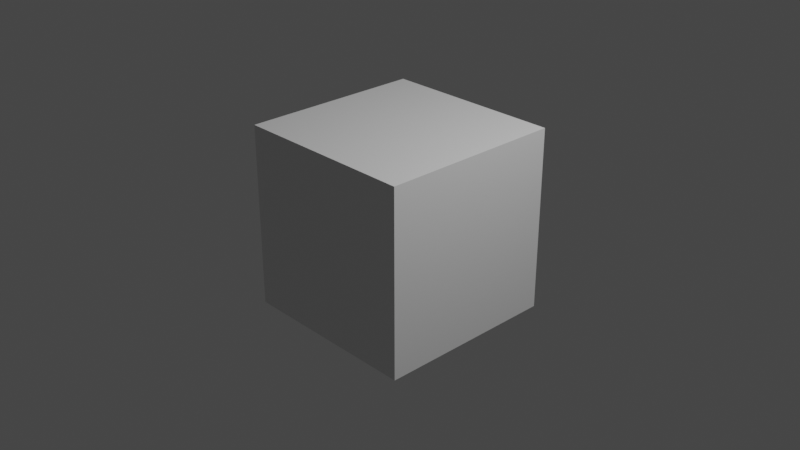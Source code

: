 # Source: singlebone_move.blend  (saved by Blender 2.93.21; exported with 4.5.12 LTS)
import bpy
from mathutils import Matrix  # noqa: F401  (used for matrix-valued properties, if any)

bpy.ops.wm.read_factory_settings(use_empty=True)
scene = bpy.context.scene
scene.name = 'Scene'

# ---- collections
col_collection = bpy.data.collections.new('Collection'); scene.collection.children.link(col_collection)

# ---- materials (node trees are filled in below, after node groups)
mat_material = bpy.data.materials.new('Material')
mat_material.alpha_threshold = 0.0
mat_material.use_transparent_shadow = False
mat_material.line_color = (0.0, 0.0, 0.0, 1.0)

# ---- material node trees
mat_material.use_nodes = True; mat_material.node_tree.nodes.clear()
_N = mat_material.node_tree.nodes; _L = mat_material.node_tree.links
n0 = _N.new('ShaderNodeOutputMaterial'); n0.name = 'Material Output'; n0.location = (300, 300)
n1 = _N.new('ShaderNodeBsdfPrincipled'); n1.name = 'Principled BSDF'; n1.location = (10, 300)
n1.distribution = 'GGX'
n1.subsurface_method = 'BURLEY'
n1.inputs[2].default_value = 0.4
n1.inputs[3].default_value = 1.45
n1.inputs[27].default_value = (0.0, 0.0, 0.0, 1.0)
n1.inputs[28].default_value = 1.0
_L.new(n1.outputs[0], n0.inputs[0])
n0.is_active_output = True

# ---- world
world_world = bpy.data.worlds.new('World'); scene.world = world_world
world_world.use_nodes = True; world_world.node_tree.nodes.clear()
_N = world_world.node_tree.nodes; _L = world_world.node_tree.links
n0 = _N.new('ShaderNodeOutputWorld'); n0.name = 'World Output'; n0.location = (300, 300)
n1 = _N.new('ShaderNodeBackground'); n1.name = 'Background'; n1.location = (10, 300)
n1.inputs[0].default_value = (0.05088, 0.05088, 0.05088, 1.0)
_L.new(n1.outputs[0], n0.inputs[0])
n0.is_active_output = True
world_world.color = (0.05088, 0.05088, 0.05088)
world_world.use_sun_shadow = False
world_world.sun_shadow_jitter_overblur = 0.0

# ---- cameras
cam_camera = bpy.data.cameras.new('Camera')
cam_camera.clip_end = 100.0
cam_camera.ortho_scale = 7.314

# ---- lights
light_light = bpy.data.lights.new('Light', 'POINT')
light_light.transmission_factor = 0.0
light_light.energy = 1000.0
light_light.shadow_soft_size = 0.1
light_light.shadow_maximum_resolution = 0.006
light_light.use_absolute_resolution = True

# ---- meshes
me_cube = bpy.data.meshes.new('Cube')
me_cube.from_pydata([(1.0, 1.0, 1.0), (1.0, 1.0, -1.0), (1.0, -1.0, 1.0), (1.0, -1.0, -1.0), (-1.0, 1.0, 1.0), (-1.0, 1.0, -1.0), (-1.0, -1.0, 1.0), (-1.0, -1.0, -1.0)], [], [(0, 4, 6, 2), (3, 2, 6, 7), (7, 6, 4, 5), (5, 1, 3, 7), (1, 0, 2, 3), (5, 4, 0, 1)])
_uv = me_cube.uv_layers.new(name='UVMap')
_uv.uv.foreach_set('vector', [0.625, 0.5, 0.875, 0.5, 0.875, 0.75, 0.625, 0.75, 0.375, 0.75, 0.625, 0.75, 0.625, 1.0, 0.375, 1.0, 0.375, 0.0, 0.625, 0.0, 0.625, 0.25, 0.375, 0.25, 0.125, 0.5, 0.375, 0.5, 0.375, 0.75, 0.125, 0.75, 0.375, 0.5, 0.625, 0.5, 0.625, 0.75, 0.375, 0.75, 0.375, 0.25, 0.625, 0.25, 0.625, 0.5, 0.375, 0.5])
me_cube.materials.append(mat_material)
me_cube.use_remesh_preserve_volume = False
me_cube.use_remesh_preserve_attributes = False
me_cube.use_mirror_vertex_groups = False
me_cube.update()
arm_armature = bpy.data.armatures.new('Armature')  # bones are not reproduced

# ---- objects
ob_cube = bpy.data.objects.new('Cube', me_cube)
ob_light = bpy.data.objects.new('Light', light_light)
ob_camera = bpy.data.objects.new('Camera', cam_camera)
ob_armature = bpy.data.objects.new('Armature', arm_armature)

# ---- transforms, parenting, visibility, modifiers, constraints
ob_cube.parent = ob_armature
ob_cube.location = (0.0, 0.0, 0.0)
ob_cube.lock_rotations_4d = False
ob_cube.empty_display_type = 'ARROWS'
ob_cube.lineart.crease_threshold = 0.0
_vg = ob_cube.vertex_groups.new(name='Bone')
_vg.add([0, 1, 2, 3, 4, 5, 6, 7], 1.0, 'REPLACE')
_m = ob_cube.modifiers.new('Armature', 'ARMATURE')
_m.object = ob_armature
ob_light.location = (4.076, 1.005, 5.904)
ob_light.rotation_euler = (0.6503, 0.05522, 1.866)
ob_light.lock_rotations_4d = False
ob_light.empty_display_type = 'ARROWS'
ob_light.color = (0.0, 0.0, 0.0, 0.0)
ob_light.lineart.crease_threshold = 0.0
ob_camera.location = (7.359, -6.926, 4.958)
ob_camera.rotation_euler = (1.109, 0.0, 0.8149)
ob_camera.lock_rotations_4d = False
ob_camera.empty_display_type = 'ARROWS'
ob_camera.color = (0.0, 0.0, 0.0, 0.0)
ob_camera.display_type = 'WIRE'
ob_camera.lineart.crease_threshold = 0.0
ob_armature.location = (0.0, 0.0, 0.0)
ob_armature.show_in_front = True

# ---- collection membership
col_collection.objects.link(ob_cube)
col_collection.objects.link(ob_light)
col_collection.objects.link(ob_camera)
col_collection.objects.link(ob_armature)

# ---- scene / render settings (as saved in the file)
scene.camera = ob_camera
scene.frame_start = 1; scene.frame_end = 51; scene.frame_set(34)
scene.render.engine = 'BLENDER_EEVEE_NEXT'
scene.cycles.use_denoising = False
scene.cycles.samples = 128
scene.cycles.sampling_pattern = 'TABULATED_SOBOL'
scene.cycles.use_adaptive_sampling = False
scene.cycles.use_light_tree = False
scene.view_settings.view_transform = 'Filmic'
bpy.context.view_layer.update()
